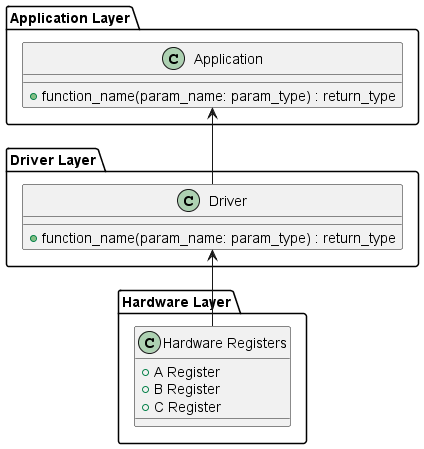

The diagram above was rendered by PlantUML. Its source (embedded in the PNG):
@startuml Class_Diagram
package "Application Layer" {
    class "Application" as AppClass {
        + function_name(param_name: param_type) : return_type
    }
}
package "Driver Layer" {
    class "Driver" as DriverClass {
        + function_name(param_name: param_type) : return_type
    }
    DriverClass -up-> AppClass
}
package "Hardware Layer" {
    class "Hardware Registers" as HWClass {
        + A Register
        + B Register
        + C Register
    }
    HWClass -up-> DriverClass
}
@enduml